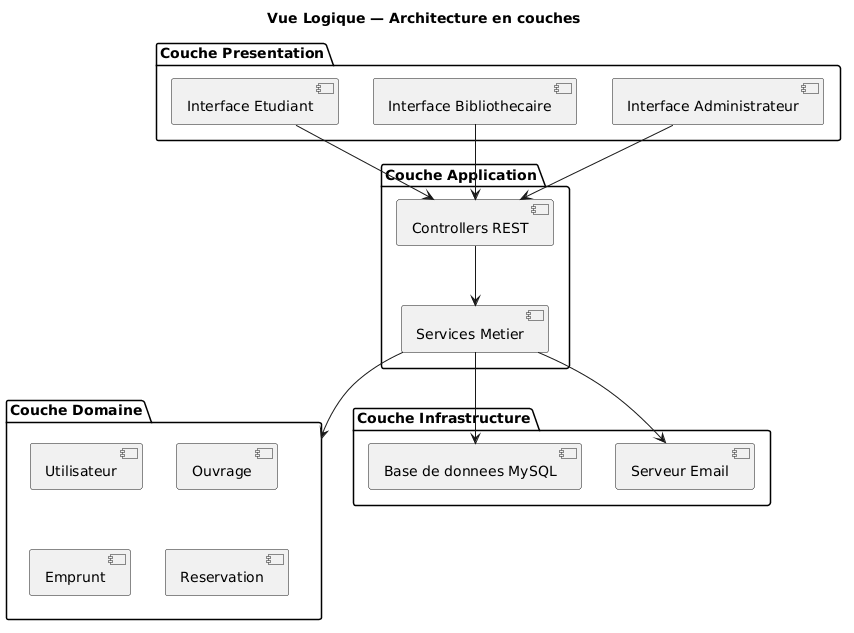

The diagram above was rendered by PlantUML. Its source (embedded in the PNG):
@startuml
title Vue Logique — Architecture en couches

package "Couche Presentation" {
  [Interface Etudiant]
  [Interface Bibliothecaire]
  [Interface Administrateur]
}

package "Couche Application" {
  [Controllers REST]
  [Services Metier]
}

package "Couche Domaine" {
  [Utilisateur]
  [Ouvrage]
  [Emprunt]
  [Reservation]
}

package "Couche Infrastructure" {
  [Base de donnees MySQL]
  [Serveur Email]
}

[Interface Etudiant] --> [Controllers REST]
[Interface Bibliothecaire] --> [Controllers REST]
[Interface Administrateur] --> [Controllers REST]
[Controllers REST] --> [Services Metier]
[Services Metier] --> [Couche Domaine]
[Services Metier] --> [Base de donnees MySQL]
[Services Metier] --> [Serveur Email]
@enduml